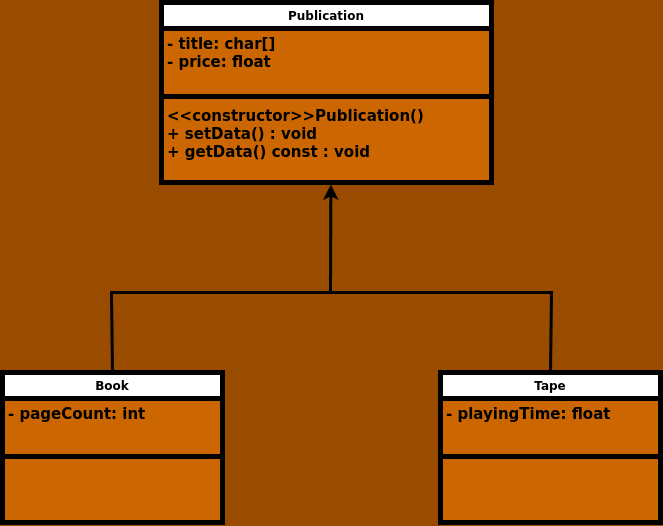

The diagram above was exported from draw.io. Its source (the exported page's mxGraphModel, read from the mxfile embedded in the PNG):
<mxGraphModel dx="1345" dy="817" grid="1" gridSize="10" guides="1" tooltips="1" connect="1" arrows="1" fold="1" page="1" pageScale="1" pageWidth="1169" pageHeight="827" background="#994C00" math="0" shadow="0">
  <root>
    <mxCell id="0" />
    <mxCell id="1" parent="0" />
    <mxCell id="CaPYCVL_c0tDYkiFNutb-1" value="Publication" style="swimlane;fontStyle=1;align=center;verticalAlign=top;childLayout=stackLayout;horizontal=1;startSize=26;horizontalStack=0;resizeParent=1;resizeParentMax=0;resizeLast=0;collapsible=1;marginBottom=0;whiteSpace=wrap;html=1;strokeWidth=5;swimlaneFillColor=#CC6600;" parent="1" vertex="1">
      <mxGeometry x="410" y="110" width="330" height="180" as="geometry" />
    </mxCell>
    <mxCell id="CaPYCVL_c0tDYkiFNutb-2" value="&lt;span style=&quot;font-size: 15px;&quot;&gt;&lt;b&gt;- title: char[]&lt;/b&gt;&lt;/span&gt;&lt;div&gt;&lt;span style=&quot;font-size: 15px;&quot;&gt;&lt;b&gt;- price: float&lt;/b&gt;&lt;/span&gt;&lt;/div&gt;" style="text;strokeColor=none;fillColor=none;align=left;verticalAlign=top;spacingLeft=4;spacingRight=4;overflow=hidden;rotatable=0;points=[[0,0.5],[1,0.5]];portConstraint=eastwest;whiteSpace=wrap;html=1;" parent="CaPYCVL_c0tDYkiFNutb-1" vertex="1">
      <mxGeometry y="26" width="330" height="64" as="geometry" />
    </mxCell>
    <mxCell id="CaPYCVL_c0tDYkiFNutb-3" value="" style="line;strokeWidth=5;fillColor=none;align=left;verticalAlign=middle;spacingTop=-1;spacingLeft=3;spacingRight=3;rotatable=0;labelPosition=right;points=[];portConstraint=eastwest;strokeColor=inherit;" parent="CaPYCVL_c0tDYkiFNutb-1" vertex="1">
      <mxGeometry y="90" width="330" height="8" as="geometry" />
    </mxCell>
    <mxCell id="CaPYCVL_c0tDYkiFNutb-4" value="&lt;div style=&quot;font-size: 15px;&quot;&gt;&lt;div&gt;&lt;b&gt;&amp;lt;&amp;lt;constructor&amp;gt;&amp;gt;Publication()&lt;/b&gt;&lt;/div&gt;&lt;div&gt;&lt;b&gt;+ setData() : void&lt;/b&gt;&lt;/div&gt;&lt;div&gt;&lt;b&gt;+ getData() const : void&lt;/b&gt;&lt;/div&gt;&lt;/div&gt;" style="text;strokeColor=none;fillColor=none;align=left;verticalAlign=top;spacingLeft=4;spacingRight=4;overflow=hidden;rotatable=0;points=[[0,0.5],[1,0.5]];portConstraint=eastwest;whiteSpace=wrap;html=1;" parent="CaPYCVL_c0tDYkiFNutb-1" vertex="1">
      <mxGeometry y="98" width="330" height="82" as="geometry" />
    </mxCell>
    <mxCell id="9GxRAQe--x8xThQDu8fO-2" value="Book" style="swimlane;fontStyle=1;align=center;verticalAlign=top;childLayout=stackLayout;horizontal=1;startSize=26;horizontalStack=0;resizeParent=1;resizeParentMax=0;resizeLast=0;collapsible=1;marginBottom=0;whiteSpace=wrap;html=1;strokeWidth=5;swimlaneFillColor=#CC6600;" parent="1" vertex="1">
      <mxGeometry x="251" y="480" width="220" height="150" as="geometry" />
    </mxCell>
    <mxCell id="9GxRAQe--x8xThQDu8fO-3" value="&lt;span style=&quot;font-size: 15px;&quot;&gt;&lt;b&gt;- pageCount: int&lt;/b&gt;&lt;/span&gt;" style="text;strokeColor=none;fillColor=none;align=left;verticalAlign=top;spacingLeft=4;spacingRight=4;overflow=hidden;rotatable=0;points=[[0,0.5],[1,0.5]];portConstraint=eastwest;whiteSpace=wrap;html=1;" parent="9GxRAQe--x8xThQDu8fO-2" vertex="1">
      <mxGeometry y="26" width="220" height="54" as="geometry" />
    </mxCell>
    <mxCell id="9GxRAQe--x8xThQDu8fO-4" value="" style="line;strokeWidth=5;fillColor=none;align=left;verticalAlign=middle;spacingTop=-1;spacingLeft=3;spacingRight=3;rotatable=0;labelPosition=right;points=[];portConstraint=eastwest;strokeColor=inherit;" parent="9GxRAQe--x8xThQDu8fO-2" vertex="1">
      <mxGeometry y="80" width="220" height="8" as="geometry" />
    </mxCell>
    <mxCell id="9GxRAQe--x8xThQDu8fO-5" value="&lt;div style=&quot;font-size: 15px;&quot;&gt;&lt;div&gt;&lt;b&gt;&amp;nbsp;&lt;/b&gt;&lt;/div&gt;&lt;/div&gt;" style="text;strokeColor=none;fillColor=none;align=left;verticalAlign=top;spacingLeft=4;spacingRight=4;overflow=hidden;rotatable=0;points=[[0,0.5],[1,0.5]];portConstraint=eastwest;whiteSpace=wrap;html=1;" parent="9GxRAQe--x8xThQDu8fO-2" vertex="1">
      <mxGeometry y="88" width="220" height="62" as="geometry" />
    </mxCell>
    <mxCell id="9GxRAQe--x8xThQDu8fO-6" value="Tape" style="swimlane;fontStyle=1;align=center;verticalAlign=top;childLayout=stackLayout;horizontal=1;startSize=26;horizontalStack=0;resizeParent=1;resizeParentMax=0;resizeLast=0;collapsible=1;marginBottom=0;whiteSpace=wrap;html=1;strokeWidth=5;swimlaneFillColor=#CC6600;" parent="1" vertex="1">
      <mxGeometry x="689" y="480" width="220" height="150" as="geometry" />
    </mxCell>
    <mxCell id="9GxRAQe--x8xThQDu8fO-7" value="&lt;span style=&quot;font-size: 15px;&quot;&gt;&lt;b&gt;- playingTime: float&lt;/b&gt;&lt;/span&gt;" style="text;strokeColor=none;fillColor=none;align=left;verticalAlign=top;spacingLeft=4;spacingRight=4;overflow=hidden;rotatable=0;points=[[0,0.5],[1,0.5]];portConstraint=eastwest;whiteSpace=wrap;html=1;" parent="9GxRAQe--x8xThQDu8fO-6" vertex="1">
      <mxGeometry y="26" width="220" height="54" as="geometry" />
    </mxCell>
    <mxCell id="9GxRAQe--x8xThQDu8fO-8" value="" style="line;strokeWidth=5;fillColor=none;align=left;verticalAlign=middle;spacingTop=-1;spacingLeft=3;spacingRight=3;rotatable=0;labelPosition=right;points=[];portConstraint=eastwest;strokeColor=inherit;" parent="9GxRAQe--x8xThQDu8fO-6" vertex="1">
      <mxGeometry y="80" width="220" height="8" as="geometry" />
    </mxCell>
    <mxCell id="9GxRAQe--x8xThQDu8fO-9" value="&lt;div style=&quot;font-size: 15px;&quot;&gt;&lt;div&gt;&lt;b&gt;&amp;nbsp;&lt;/b&gt;&lt;/div&gt;&lt;/div&gt;" style="text;strokeColor=none;fillColor=none;align=left;verticalAlign=top;spacingLeft=4;spacingRight=4;overflow=hidden;rotatable=0;points=[[0,0.5],[1,0.5]];portConstraint=eastwest;whiteSpace=wrap;html=1;" parent="9GxRAQe--x8xThQDu8fO-6" vertex="1">
      <mxGeometry y="88" width="220" height="62" as="geometry" />
    </mxCell>
    <mxCell id="9GxRAQe--x8xThQDu8fO-10" value="" style="endArrow=classic;html=1;rounded=0;entryX=0.479;entryY=0.99;entryDx=0;entryDy=0;entryPerimeter=0;strokeWidth=3;" parent="1" edge="1">
      <mxGeometry width="50" height="50" relative="1" as="geometry">
        <mxPoint x="579" y="400" as="sourcePoint" />
        <mxPoint x="579.38" y="291.88" as="targetPoint" />
      </mxGeometry>
    </mxCell>
    <mxCell id="9GxRAQe--x8xThQDu8fO-11" value="" style="endArrow=none;html=1;rounded=0;strokeWidth=3;entryX=0.5;entryY=0;entryDx=0;entryDy=0;exitX=0.5;exitY=0;exitDx=0;exitDy=0;" parent="1" source="9GxRAQe--x8xThQDu8fO-2" target="9GxRAQe--x8xThQDu8fO-6" edge="1">
      <mxGeometry width="50" height="50" relative="1" as="geometry">
        <mxPoint x="384" y="400" as="sourcePoint" />
        <mxPoint x="784" y="400" as="targetPoint" />
        <Array as="points">
          <mxPoint x="360" y="400" />
          <mxPoint x="800" y="400" />
        </Array>
      </mxGeometry>
    </mxCell>
  </root>
</mxGraphModel>